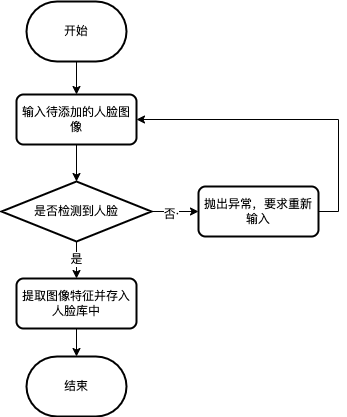

The diagram above was exported from draw.io. Its source (the exported page's mxGraphModel, read from the mxfile embedded in the PNG):
<mxGraphModel dx="954" dy="648" grid="0" gridSize="10" guides="1" tooltips="1" connect="1" arrows="1" fold="1" page="1" pageScale="1" pageWidth="827" pageHeight="1169" math="0" shadow="0">
  <root>
    <mxCell id="0" />
    <mxCell id="1" parent="0" />
    <mxCell id="OSAHbqaYIJd7jO2RB-w5-14" value="" style="edgeStyle=orthogonalEdgeStyle;rounded=0;orthogonalLoop=1;jettySize=auto;html=1;" edge="1" parent="1" source="OSAHbqaYIJd7jO2RB-w5-1" target="OSAHbqaYIJd7jO2RB-w5-6">
      <mxGeometry relative="1" as="geometry" />
    </mxCell>
    <mxCell id="OSAHbqaYIJd7jO2RB-w5-1" value="开始" style="strokeWidth=2;html=1;shape=mxgraph.flowchart.terminator;whiteSpace=wrap;" vertex="1" parent="1">
      <mxGeometry x="261" y="146" width="100" height="60" as="geometry" />
    </mxCell>
    <mxCell id="OSAHbqaYIJd7jO2RB-w5-15" value="" style="edgeStyle=orthogonalEdgeStyle;rounded=0;orthogonalLoop=1;jettySize=auto;html=1;" edge="1" parent="1" source="OSAHbqaYIJd7jO2RB-w5-6" target="OSAHbqaYIJd7jO2RB-w5-13">
      <mxGeometry relative="1" as="geometry" />
    </mxCell>
    <mxCell id="OSAHbqaYIJd7jO2RB-w5-6" value="输入待添加的人脸图像" style="rounded=1;whiteSpace=wrap;html=1;absoluteArcSize=1;arcSize=14;strokeWidth=2;" vertex="1" parent="1">
      <mxGeometry x="251" y="239" width="120" height="50" as="geometry" />
    </mxCell>
    <mxCell id="OSAHbqaYIJd7jO2RB-w5-21" value="" style="edgeStyle=orthogonalEdgeStyle;rounded=0;orthogonalLoop=1;jettySize=auto;html=1;" edge="1" parent="1" source="OSAHbqaYIJd7jO2RB-w5-9" target="OSAHbqaYIJd7jO2RB-w5-20">
      <mxGeometry relative="1" as="geometry" />
    </mxCell>
    <mxCell id="OSAHbqaYIJd7jO2RB-w5-9" value="提取图像特征并存入人脸库中" style="rounded=1;whiteSpace=wrap;html=1;absoluteArcSize=1;arcSize=14;strokeWidth=2;" vertex="1" parent="1">
      <mxGeometry x="251" y="423" width="120" height="50" as="geometry" />
    </mxCell>
    <mxCell id="OSAHbqaYIJd7jO2RB-w5-19" style="edgeStyle=orthogonalEdgeStyle;rounded=0;orthogonalLoop=1;jettySize=auto;html=1;entryX=1;entryY=0.5;entryDx=0;entryDy=0;" edge="1" parent="1" source="OSAHbqaYIJd7jO2RB-w5-11" target="OSAHbqaYIJd7jO2RB-w5-6">
      <mxGeometry relative="1" as="geometry">
        <Array as="points">
          <mxPoint x="573" y="356" />
          <mxPoint x="573" y="264" />
        </Array>
      </mxGeometry>
    </mxCell>
    <mxCell id="OSAHbqaYIJd7jO2RB-w5-11" value="抛出异常，要求重新输入" style="rounded=1;whiteSpace=wrap;html=1;absoluteArcSize=1;arcSize=14;strokeWidth=2;" vertex="1" parent="1">
      <mxGeometry x="433" y="331" width="120" height="50" as="geometry" />
    </mxCell>
    <mxCell id="OSAHbqaYIJd7jO2RB-w5-16" value="是" style="edgeStyle=orthogonalEdgeStyle;rounded=0;orthogonalLoop=1;jettySize=auto;html=1;" edge="1" parent="1" source="OSAHbqaYIJd7jO2RB-w5-13" target="OSAHbqaYIJd7jO2RB-w5-9">
      <mxGeometry relative="1" as="geometry" />
    </mxCell>
    <mxCell id="OSAHbqaYIJd7jO2RB-w5-17" value="" style="edgeStyle=orthogonalEdgeStyle;rounded=0;orthogonalLoop=1;jettySize=auto;html=1;" edge="1" parent="1" source="OSAHbqaYIJd7jO2RB-w5-13" target="OSAHbqaYIJd7jO2RB-w5-11">
      <mxGeometry relative="1" as="geometry" />
    </mxCell>
    <mxCell id="OSAHbqaYIJd7jO2RB-w5-18" value="否·" style="edgeLabel;html=1;align=center;verticalAlign=middle;resizable=0;points=[];" vertex="1" connectable="0" parent="OSAHbqaYIJd7jO2RB-w5-17">
      <mxGeometry x="-0.191" y="-1" relative="1" as="geometry">
        <mxPoint y="1" as="offset" />
      </mxGeometry>
    </mxCell>
    <mxCell id="OSAHbqaYIJd7jO2RB-w5-13" value="是否检测到人脸" style="strokeWidth=2;html=1;shape=mxgraph.flowchart.decision;whiteSpace=wrap;" vertex="1" parent="1">
      <mxGeometry x="236" y="326" width="150" height="60" as="geometry" />
    </mxCell>
    <mxCell id="OSAHbqaYIJd7jO2RB-w5-20" value="结束" style="strokeWidth=2;html=1;shape=mxgraph.flowchart.terminator;whiteSpace=wrap;" vertex="1" parent="1">
      <mxGeometry x="261" y="501" width="100" height="60" as="geometry" />
    </mxCell>
  </root>
</mxGraphModel>